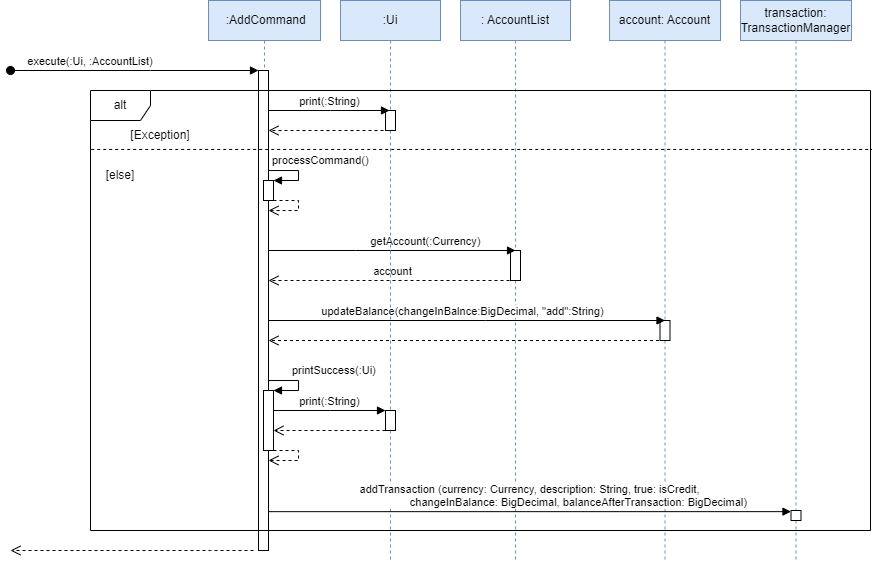

The diagram above was exported from draw.io. Its source (the exported page's mxGraphModel, read from the mxfile embedded in the PNG):
<mxGraphModel dx="733" dy="413" grid="1" gridSize="10" guides="1" tooltips="1" connect="1" arrows="1" fold="1" page="0" pageScale="1" pageWidth="850" pageHeight="1100" background="#FFFFFF" math="0" shadow="0">
  <root>
    <mxCell id="0" />
    <mxCell id="1" parent="0" />
    <mxCell id="cWejEI39qg-8yP3Bkxt4-16" value="&amp;nbsp;:AddCommand" style="shape=umlLifeline;perimeter=lifelinePerimeter;whiteSpace=wrap;html=1;container=1;dropTarget=0;collapsible=0;recursiveResize=0;outlineConnect=0;portConstraint=eastwest;newEdgeStyle={&quot;edgeStyle&quot;:&quot;elbowEdgeStyle&quot;,&quot;elbow&quot;:&quot;vertical&quot;,&quot;curved&quot;:0,&quot;rounded&quot;:0};fillColor=#dae8fc;strokeColor=#6c8ebf;" parent="1" vertex="1">
      <mxGeometry x="378" y="160" width="112" height="550" as="geometry" />
    </mxCell>
    <mxCell id="cWejEI39qg-8yP3Bkxt4-24" value="" style="html=1;points=[];perimeter=orthogonalPerimeter;outlineConnect=0;targetShapes=umlLifeline;portConstraint=eastwest;newEdgeStyle={&quot;edgeStyle&quot;:&quot;elbowEdgeStyle&quot;,&quot;elbow&quot;:&quot;vertical&quot;,&quot;curved&quot;:0,&quot;rounded&quot;:0};" parent="cWejEI39qg-8yP3Bkxt4-16" vertex="1">
      <mxGeometry x="50" y="70" width="10" height="480" as="geometry" />
    </mxCell>
    <mxCell id="cWejEI39qg-8yP3Bkxt4-27" value="" style="html=1;points=[];perimeter=orthogonalPerimeter;outlineConnect=0;targetShapes=umlLifeline;portConstraint=eastwest;newEdgeStyle={&quot;edgeStyle&quot;:&quot;elbowEdgeStyle&quot;,&quot;elbow&quot;:&quot;vertical&quot;,&quot;curved&quot;:0,&quot;rounded&quot;:0};" parent="cWejEI39qg-8yP3Bkxt4-16" vertex="1">
      <mxGeometry x="55" y="180" width="10" height="20" as="geometry" />
    </mxCell>
    <mxCell id="cWejEI39qg-8yP3Bkxt4-28" value="processCommand()" style="html=1;align=left;spacingLeft=2;endArrow=block;rounded=0;edgeStyle=orthogonalEdgeStyle;curved=0;rounded=0;" parent="cWejEI39qg-8yP3Bkxt4-16" edge="1">
      <mxGeometry x="-1" y="10" relative="1" as="geometry">
        <mxPoint x="60" y="170.04347826086962" as="sourcePoint" />
        <Array as="points">
          <mxPoint x="90" y="170" />
          <mxPoint x="90" y="180" />
        </Array>
        <mxPoint as="offset" />
        <mxPoint x="65" y="180" as="targetPoint" />
      </mxGeometry>
    </mxCell>
    <mxCell id="cWejEI39qg-8yP3Bkxt4-30" value="" style="html=1;verticalAlign=bottom;endArrow=open;dashed=1;endSize=8;edgeStyle=orthogonalEdgeStyle;elbow=vertical;rounded=0;" parent="cWejEI39qg-8yP3Bkxt4-16" source="cWejEI39qg-8yP3Bkxt4-27" edge="1">
      <mxGeometry relative="1" as="geometry">
        <mxPoint x="70" y="200" as="sourcePoint" />
        <mxPoint x="60" y="210.04347826086962" as="targetPoint" />
        <Array as="points">
          <mxPoint x="90" y="200" />
          <mxPoint x="90" y="210" />
        </Array>
      </mxGeometry>
    </mxCell>
    <mxCell id="cWejEI39qg-8yP3Bkxt4-45" value="" style="html=1;points=[];perimeter=orthogonalPerimeter;outlineConnect=0;targetShapes=umlLifeline;portConstraint=eastwest;newEdgeStyle={&quot;edgeStyle&quot;:&quot;elbowEdgeStyle&quot;,&quot;elbow&quot;:&quot;vertical&quot;,&quot;curved&quot;:0,&quot;rounded&quot;:0};" parent="cWejEI39qg-8yP3Bkxt4-16" vertex="1">
      <mxGeometry x="55" y="390" width="10" height="60" as="geometry" />
    </mxCell>
    <mxCell id="cWejEI39qg-8yP3Bkxt4-46" value="printSuccess(:Ui)" style="html=1;align=left;spacingLeft=2;endArrow=block;rounded=0;edgeStyle=orthogonalEdgeStyle;curved=0;rounded=0;" parent="cWejEI39qg-8yP3Bkxt4-16" edge="1">
      <mxGeometry x="-0.1429" y="10" relative="1" as="geometry">
        <mxPoint x="65" y="390" as="sourcePoint" />
        <Array as="points">
          <mxPoint x="60" y="380" />
          <mxPoint x="90" y="380" />
          <mxPoint x="90" y="390" />
        </Array>
        <mxPoint as="offset" />
        <mxPoint x="65" y="390" as="targetPoint" />
      </mxGeometry>
    </mxCell>
    <mxCell id="cWejEI39qg-8yP3Bkxt4-47" value="" style="html=1;verticalAlign=bottom;endArrow=open;dashed=1;endSize=8;edgeStyle=orthogonalEdgeStyle;elbow=vertical;rounded=0;" parent="cWejEI39qg-8yP3Bkxt4-16" source="cWejEI39qg-8yP3Bkxt4-45" edge="1">
      <mxGeometry relative="1" as="geometry">
        <mxPoint x="70" y="450" as="sourcePoint" />
        <mxPoint x="60" y="459.9565217391305" as="targetPoint" />
        <Array as="points">
          <mxPoint x="90" y="450" />
          <mxPoint x="90" y="460" />
        </Array>
      </mxGeometry>
    </mxCell>
    <mxCell id="cWejEI39qg-8yP3Bkxt4-26" value="" style="html=1;verticalAlign=bottom;endArrow=open;dashed=1;endSize=8;edgeStyle=elbowEdgeStyle;elbow=vertical;curved=0;rounded=0;" parent="1" edge="1">
      <mxGeometry relative="1" as="geometry">
        <mxPoint x="180" y="710" as="targetPoint" />
        <mxPoint x="423" y="710" as="sourcePoint" />
        <Array as="points">
          <mxPoint x="380" y="710" />
          <mxPoint x="370" y="680" />
          <mxPoint x="360" y="690" />
          <mxPoint x="240" y="600" />
        </Array>
      </mxGeometry>
    </mxCell>
    <mxCell id="cWejEI39qg-8yP3Bkxt4-31" value=": AccountList" style="shape=umlLifeline;perimeter=lifelinePerimeter;whiteSpace=wrap;html=1;container=1;dropTarget=0;collapsible=0;recursiveResize=0;outlineConnect=0;portConstraint=eastwest;newEdgeStyle={&quot;edgeStyle&quot;:&quot;elbowEdgeStyle&quot;,&quot;elbow&quot;:&quot;vertical&quot;,&quot;curved&quot;:0,&quot;rounded&quot;:0};fillColor=#dae8fc;strokeColor=#6c8ebf;" parent="1" vertex="1">
      <mxGeometry x="630" y="160" width="110" height="560" as="geometry" />
    </mxCell>
    <mxCell id="cWejEI39qg-8yP3Bkxt4-32" value="" style="html=1;points=[];perimeter=orthogonalPerimeter;outlineConnect=0;targetShapes=umlLifeline;portConstraint=eastwest;newEdgeStyle={&quot;edgeStyle&quot;:&quot;elbowEdgeStyle&quot;,&quot;elbow&quot;:&quot;vertical&quot;,&quot;curved&quot;:0,&quot;rounded&quot;:0};" parent="cWejEI39qg-8yP3Bkxt4-31" vertex="1">
      <mxGeometry x="50" y="250" width="10" height="30" as="geometry" />
    </mxCell>
    <mxCell id="cWejEI39qg-8yP3Bkxt4-33" value="getAccount(:Currency)" style="html=1;verticalAlign=bottom;endArrow=block;edgeStyle=elbowEdgeStyle;elbow=vertical;curved=0;rounded=0;" parent="1" edge="1">
      <mxGeometry x="0.2713" relative="1" as="geometry">
        <mxPoint x="438" y="410" as="sourcePoint" />
        <Array as="points">
          <mxPoint x="525" y="410" />
        </Array>
        <mxPoint as="offset" />
        <mxPoint x="685" y="410" as="targetPoint" />
      </mxGeometry>
    </mxCell>
    <mxCell id="cWejEI39qg-8yP3Bkxt4-34" value="account" style="html=1;verticalAlign=bottom;endArrow=open;dashed=1;endSize=8;edgeStyle=elbowEdgeStyle;elbow=vertical;curved=0;rounded=0;" parent="1" edge="1">
      <mxGeometry relative="1" as="geometry">
        <mxPoint x="438" y="440" as="targetPoint" />
        <Array as="points">
          <mxPoint x="515" y="440" />
          <mxPoint x="515" y="440" />
          <mxPoint x="545" y="450" />
        </Array>
        <mxPoint x="685" y="440" as="sourcePoint" />
      </mxGeometry>
    </mxCell>
    <mxCell id="cWejEI39qg-8yP3Bkxt4-36" value="account: Account" style="shape=umlLifeline;perimeter=lifelinePerimeter;whiteSpace=wrap;html=1;container=1;dropTarget=0;collapsible=0;recursiveResize=0;outlineConnect=0;portConstraint=eastwest;newEdgeStyle={&quot;edgeStyle&quot;:&quot;elbowEdgeStyle&quot;,&quot;elbow&quot;:&quot;vertical&quot;,&quot;curved&quot;:0,&quot;rounded&quot;:0};fillColor=#dae8fc;strokeColor=#6c8ebf;" parent="1" vertex="1">
      <mxGeometry x="779" y="160" width="111" height="560" as="geometry" />
    </mxCell>
    <mxCell id="cWejEI39qg-8yP3Bkxt4-37" value="" style="html=1;points=[];perimeter=orthogonalPerimeter;outlineConnect=0;targetShapes=umlLifeline;portConstraint=eastwest;newEdgeStyle={&quot;edgeStyle&quot;:&quot;elbowEdgeStyle&quot;,&quot;elbow&quot;:&quot;vertical&quot;,&quot;curved&quot;:0,&quot;rounded&quot;:0};" parent="cWejEI39qg-8yP3Bkxt4-36" vertex="1">
      <mxGeometry x="50.5" y="320" width="10" height="20" as="geometry" />
    </mxCell>
    <mxCell id="cWejEI39qg-8yP3Bkxt4-38" value="updateBalance(changeInBalnce:BigDecimal, &quot;add&quot;:String)" style="html=1;verticalAlign=bottom;endArrow=block;edgeStyle=elbowEdgeStyle;elbow=vertical;curved=0;rounded=0;" parent="1" edge="1">
      <mxGeometry x="-0.0191" relative="1" as="geometry">
        <mxPoint x="438" y="480" as="sourcePoint" />
        <mxPoint x="834.5" y="480" as="targetPoint" />
        <Array as="points">
          <mxPoint x="655" y="480" />
          <mxPoint x="675" y="500" />
          <mxPoint x="595" y="470" />
          <mxPoint x="675" y="518" />
          <mxPoint x="675" y="498" />
          <mxPoint x="625" y="488" />
          <mxPoint x="575" y="518" />
        </Array>
        <mxPoint as="offset" />
      </mxGeometry>
    </mxCell>
    <mxCell id="cWejEI39qg-8yP3Bkxt4-39" value="" style="html=1;verticalAlign=bottom;endArrow=open;dashed=1;endSize=8;edgeStyle=elbowEdgeStyle;elbow=vertical;curved=0;rounded=0;" parent="1" edge="1">
      <mxGeometry x="0.0048" relative="1" as="geometry">
        <mxPoint x="438" y="500" as="targetPoint" />
        <Array as="points">
          <mxPoint x="685" y="500" />
          <mxPoint x="525" y="520" />
          <mxPoint x="545" y="500" />
        </Array>
        <mxPoint as="offset" />
        <mxPoint x="834.5" y="500" as="sourcePoint" />
      </mxGeometry>
    </mxCell>
    <mxCell id="cWejEI39qg-8yP3Bkxt4-48" value=":Ui" style="shape=umlLifeline;perimeter=lifelinePerimeter;whiteSpace=wrap;html=1;container=1;dropTarget=0;collapsible=0;recursiveResize=0;outlineConnect=0;portConstraint=eastwest;newEdgeStyle={&quot;edgeStyle&quot;:&quot;elbowEdgeStyle&quot;,&quot;elbow&quot;:&quot;vertical&quot;,&quot;curved&quot;:0,&quot;rounded&quot;:0};fillColor=#dae8fc;strokeColor=#6c8ebf;" parent="1" vertex="1">
      <mxGeometry x="510" y="160" width="100" height="560" as="geometry" />
    </mxCell>
    <mxCell id="cWejEI39qg-8yP3Bkxt4-49" value="" style="html=1;points=[];perimeter=orthogonalPerimeter;outlineConnect=0;targetShapes=umlLifeline;portConstraint=eastwest;newEdgeStyle={&quot;edgeStyle&quot;:&quot;elbowEdgeStyle&quot;,&quot;elbow&quot;:&quot;vertical&quot;,&quot;curved&quot;:0,&quot;rounded&quot;:0};" parent="cWejEI39qg-8yP3Bkxt4-48" vertex="1">
      <mxGeometry x="45" y="410" width="10" height="20" as="geometry" />
    </mxCell>
    <mxCell id="cWejEI39qg-8yP3Bkxt4-50" value="print(:String)" style="html=1;verticalAlign=bottom;endArrow=block;edgeStyle=elbowEdgeStyle;elbow=vertical;curved=0;rounded=0;" parent="1" source="cWejEI39qg-8yP3Bkxt4-45" target="cWejEI39qg-8yP3Bkxt4-49" edge="1">
      <mxGeometry relative="1" as="geometry">
        <mxPoint x="720" y="580" as="sourcePoint" />
        <Array as="points">
          <mxPoint x="500" y="570" />
          <mxPoint x="610" y="590" />
          <mxPoint x="750" y="570" />
        </Array>
      </mxGeometry>
    </mxCell>
    <mxCell id="cWejEI39qg-8yP3Bkxt4-51" value="" style="html=1;verticalAlign=bottom;endArrow=open;dashed=1;endSize=8;edgeStyle=elbowEdgeStyle;elbow=vertical;curved=0;rounded=0;" parent="1" source="cWejEI39qg-8yP3Bkxt4-49" target="cWejEI39qg-8yP3Bkxt4-45" edge="1">
      <mxGeometry relative="1" as="geometry">
        <mxPoint x="795" y="645" as="targetPoint" />
        <Array as="points">
          <mxPoint x="520" y="590" />
          <mxPoint x="780" y="610" />
          <mxPoint x="720" y="650" />
        </Array>
      </mxGeometry>
    </mxCell>
    <mxCell id="cWejEI39qg-8yP3Bkxt4-55" value="execute(:Ui, :AccountList)&amp;nbsp;" style="html=1;verticalAlign=bottom;startArrow=oval;startFill=1;endArrow=block;startSize=8;edgeStyle=elbowEdgeStyle;elbow=vertical;curved=0;rounded=0;" parent="1" target="cWejEI39qg-8yP3Bkxt4-24" edge="1">
      <mxGeometry x="-0.3416" width="60" relative="1" as="geometry">
        <mxPoint x="180" y="230" as="sourcePoint" />
        <mxPoint x="423" y="230" as="targetPoint" />
        <Array as="points">
          <mxPoint x="320" y="230" />
        </Array>
        <mxPoint as="offset" />
      </mxGeometry>
    </mxCell>
    <mxCell id="cWejEI39qg-8yP3Bkxt4-56" value="alt" style="shape=umlFrame;whiteSpace=wrap;html=1;pointerEvents=0;" parent="1" vertex="1">
      <mxGeometry x="260" y="250" width="780" height="440" as="geometry" />
    </mxCell>
    <mxCell id="cWejEI39qg-8yP3Bkxt4-57" value="" style="endArrow=none;dashed=1;html=1;strokeWidth=1;rounded=0;exitX=0.001;exitY=0.155;exitDx=0;exitDy=0;exitPerimeter=0;entryX=1.001;entryY=0.134;entryDx=0;entryDy=0;entryPerimeter=0;" parent="1" target="cWejEI39qg-8yP3Bkxt4-56" edge="1">
      <mxGeometry width="50" height="50" relative="1" as="geometry">
        <mxPoint x="260.72" y="308.95500000000004" as="sourcePoint" />
        <mxPoint x="980" y="309" as="targetPoint" />
      </mxGeometry>
    </mxCell>
    <mxCell id="cWejEI39qg-8yP3Bkxt4-61" value="" style="html=1;points=[];perimeter=orthogonalPerimeter;outlineConnect=0;targetShapes=umlLifeline;portConstraint=eastwest;newEdgeStyle={&quot;edgeStyle&quot;:&quot;elbowEdgeStyle&quot;,&quot;elbow&quot;:&quot;vertical&quot;,&quot;curved&quot;:0,&quot;rounded&quot;:0};" parent="1" vertex="1">
      <mxGeometry x="555" y="270" width="10" height="20" as="geometry" />
    </mxCell>
    <mxCell id="cWejEI39qg-8yP3Bkxt4-62" value="print(:String)" style="html=1;verticalAlign=bottom;endArrow=block;edgeStyle=elbowEdgeStyle;elbow=vertical;curved=0;rounded=0;" parent="1" edge="1">
      <mxGeometry relative="1" as="geometry">
        <mxPoint x="438" y="270" as="sourcePoint" />
        <Array as="points">
          <mxPoint x="500" y="270" />
          <mxPoint x="610" y="290" />
          <mxPoint x="750" y="270" />
        </Array>
        <mxPoint x="559" y="270" as="targetPoint" />
      </mxGeometry>
    </mxCell>
    <mxCell id="cWejEI39qg-8yP3Bkxt4-63" value="" style="html=1;verticalAlign=bottom;endArrow=open;dashed=1;endSize=8;edgeStyle=elbowEdgeStyle;elbow=vertical;curved=0;rounded=0;" parent="1" edge="1">
      <mxGeometry relative="1" as="geometry">
        <mxPoint x="438" y="290" as="targetPoint" />
        <Array as="points">
          <mxPoint x="520" y="290" />
          <mxPoint x="780" y="310" />
          <mxPoint x="720" y="350" />
        </Array>
        <mxPoint x="559" y="290" as="sourcePoint" />
      </mxGeometry>
    </mxCell>
    <mxCell id="cWejEI39qg-8yP3Bkxt4-64" value="[Exception]" style="text;html=1;strokeColor=none;fillColor=none;align=center;verticalAlign=middle;whiteSpace=wrap;rounded=0;" parent="1" vertex="1">
      <mxGeometry x="300" y="280" width="60" height="30" as="geometry" />
    </mxCell>
    <mxCell id="cWejEI39qg-8yP3Bkxt4-66" value="[else]" style="text;html=1;strokeColor=none;fillColor=none;align=center;verticalAlign=middle;whiteSpace=wrap;rounded=0;" parent="1" vertex="1">
      <mxGeometry x="260" y="320" width="60" height="30" as="geometry" />
    </mxCell>
    <mxCell id="UOihixvM6FPwpNL-e_B5-1" value="transaction: TransactionManager" style="shape=umlLifeline;perimeter=lifelinePerimeter;whiteSpace=wrap;html=1;container=1;dropTarget=0;collapsible=0;recursiveResize=0;outlineConnect=0;portConstraint=eastwest;newEdgeStyle={&quot;edgeStyle&quot;:&quot;elbowEdgeStyle&quot;,&quot;elbow&quot;:&quot;vertical&quot;,&quot;curved&quot;:0,&quot;rounded&quot;:0};fillColor=#dae8fc;strokeColor=#6c8ebf;" vertex="1" parent="1">
      <mxGeometry x="910" y="160" width="111" height="560" as="geometry" />
    </mxCell>
    <mxCell id="UOihixvM6FPwpNL-e_B5-3" value="" style="html=1;points=[];perimeter=orthogonalPerimeter;outlineConnect=0;targetShapes=umlLifeline;portConstraint=eastwest;newEdgeStyle={&quot;edgeStyle&quot;:&quot;elbowEdgeStyle&quot;,&quot;elbow&quot;:&quot;vertical&quot;,&quot;curved&quot;:0,&quot;rounded&quot;:0};" vertex="1" parent="UOihixvM6FPwpNL-e_B5-1">
      <mxGeometry x="50.5" y="510" width="10" height="10" as="geometry" />
    </mxCell>
    <mxCell id="UOihixvM6FPwpNL-e_B5-4" value="&lt;div&gt;addTransaction (currency: Currency, description: String, true: isCredit,&lt;/div&gt;&lt;div&gt;&amp;nbsp; &amp;nbsp; &amp;nbsp; &amp;nbsp; &amp;nbsp; &amp;nbsp; &amp;nbsp; &amp;nbsp; &amp;nbsp; &amp;nbsp; &amp;nbsp; &amp;nbsp; &amp;nbsp; &amp;nbsp; &amp;nbsp; &amp;nbsp; changeInBalance: BigDecimal, balanceAfterTransaction: BigDecimal)&lt;/div&gt;" style="html=1;verticalAlign=bottom;endArrow=block;edgeStyle=elbowEdgeStyle;elbow=vertical;curved=0;rounded=0;" edge="1" parent="1">
      <mxGeometry relative="1" as="geometry">
        <mxPoint x="438" y="671.1666666666667" as="sourcePoint" />
        <mxPoint x="960.4999999999998" y="671.1666666666667" as="targetPoint" />
      </mxGeometry>
    </mxCell>
  </root>
</mxGraphModel>